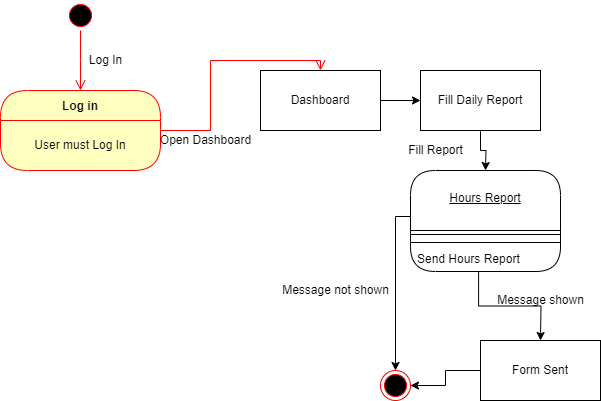

The diagram above was exported from draw.io. Its source (the exported page's mxGraphModel, read from the mxfile embedded in the PNG):
<mxGraphModel dx="1276" dy="543" grid="1" gridSize="10" guides="1" tooltips="1" connect="1" arrows="1" fold="1" page="1" pageScale="1" pageWidth="850" pageHeight="1100" math="0" shadow="0">
  <root>
    <mxCell id="0" />
    <mxCell id="1" parent="0" />
    <mxCell id="WEWp_ovfFV_biPkshUdu-8" value="Log in" style="swimlane;fontStyle=1;align=center;verticalAlign=middle;childLayout=stackLayout;horizontal=1;startSize=30;horizontalStack=0;resizeParent=0;resizeLast=1;container=0;fontColor=#000000;collapsible=0;rounded=1;arcSize=30;strokeColor=#ff0000;fillColor=#ffffc0;swimlaneFillColor=#ffffc0;dropTarget=0;" parent="1" vertex="1">
      <mxGeometry x="110" y="120" width="160" height="80" as="geometry" />
    </mxCell>
    <mxCell id="WEWp_ovfFV_biPkshUdu-9" value="User must Log In" style="text;html=1;strokeColor=none;fillColor=none;align=center;verticalAlign=middle;spacingLeft=4;spacingRight=4;whiteSpace=wrap;overflow=hidden;rotatable=0;fontColor=#000000;" parent="WEWp_ovfFV_biPkshUdu-8" vertex="1">
      <mxGeometry y="30" width="160" height="50" as="geometry" />
    </mxCell>
    <mxCell id="WEWp_ovfFV_biPkshUdu-10" value="" style="edgeStyle=orthogonalEdgeStyle;html=1;verticalAlign=bottom;endArrow=open;endSize=8;strokeColor=#ff0000;rounded=0;entryX=0.5;entryY=0;entryDx=0;entryDy=0;" parent="1" source="WEWp_ovfFV_biPkshUdu-8" target="WEWp_ovfFV_biPkshUdu-13" edge="1">
      <mxGeometry relative="1" as="geometry">
        <mxPoint x="190" y="240" as="targetPoint" />
      </mxGeometry>
    </mxCell>
    <mxCell id="WEWp_ovfFV_biPkshUdu-11" value="" style="ellipse;html=1;shape=startState;fillColor=#000000;strokeColor=#ff0000;" parent="1" vertex="1">
      <mxGeometry x="175" y="30" width="30" height="30" as="geometry" />
    </mxCell>
    <mxCell id="WEWp_ovfFV_biPkshUdu-12" value="" style="edgeStyle=orthogonalEdgeStyle;html=1;verticalAlign=bottom;endArrow=open;endSize=8;strokeColor=#ff0000;rounded=0;" parent="1" source="WEWp_ovfFV_biPkshUdu-11" edge="1">
      <mxGeometry relative="1" as="geometry">
        <mxPoint x="190" y="120" as="targetPoint" />
      </mxGeometry>
    </mxCell>
    <mxCell id="WEWp_ovfFV_biPkshUdu-13" value="Dashboard" style="rounded=0;whiteSpace=wrap;html=1;" parent="1" vertex="1">
      <mxGeometry x="370" y="100" width="120" height="60" as="geometry" />
    </mxCell>
    <mxCell id="WEWp_ovfFV_biPkshUdu-14" value="Open Dashboard" style="text;html=1;align=center;verticalAlign=middle;resizable=0;points=[];autosize=1;strokeColor=none;fillColor=none;" parent="1" vertex="1">
      <mxGeometry x="260" y="160" width="110" height="20" as="geometry" />
    </mxCell>
    <mxCell id="WEWp_ovfFV_biPkshUdu-15" value="Log In" style="text;html=1;align=center;verticalAlign=middle;resizable=0;points=[];autosize=1;strokeColor=none;fillColor=none;" parent="1" vertex="1">
      <mxGeometry x="190" y="80" width="50" height="20" as="geometry" />
    </mxCell>
    <mxCell id="kvhybhLLfPptmqeFjtzh-1" style="edgeStyle=orthogonalEdgeStyle;rounded=0;orthogonalLoop=1;jettySize=auto;html=1;exitX=0.5;exitY=1;exitDx=0;exitDy=0;entryX=0.5;entryY=0;entryDx=0;entryDy=0;" parent="1" source="WEWp_ovfFV_biPkshUdu-16" edge="1">
      <mxGeometry relative="1" as="geometry">
        <mxPoint x="595" y="200" as="targetPoint" />
      </mxGeometry>
    </mxCell>
    <mxCell id="WEWp_ovfFV_biPkshUdu-16" value="Fill Daily Report" style="rounded=0;whiteSpace=wrap;html=1;" parent="1" vertex="1">
      <mxGeometry x="530" y="100" width="120" height="60" as="geometry" />
    </mxCell>
    <mxCell id="WEWp_ovfFV_biPkshUdu-49" value="" style="endArrow=classic;html=1;rounded=0;exitX=1;exitY=0.5;exitDx=0;exitDy=0;entryX=0;entryY=0.5;entryDx=0;entryDy=0;" parent="1" source="WEWp_ovfFV_biPkshUdu-13" target="WEWp_ovfFV_biPkshUdu-16" edge="1">
      <mxGeometry width="50" height="50" relative="1" as="geometry">
        <mxPoint x="380" y="390" as="sourcePoint" />
        <mxPoint x="430" y="340" as="targetPoint" />
      </mxGeometry>
    </mxCell>
    <mxCell id="WEWp_ovfFV_biPkshUdu-50" value="Fill Report" style="text;html=1;align=center;verticalAlign=middle;resizable=0;points=[];autosize=1;strokeColor=none;fillColor=none;" parent="1" vertex="1">
      <mxGeometry x="510" y="170" width="70" height="20" as="geometry" />
    </mxCell>
    <mxCell id="WEWp_ovfFV_biPkshUdu-87" value="" style="ellipse;html=1;shape=endState;fillColor=#000000;strokeColor=#ff0000;" parent="1" vertex="1">
      <mxGeometry x="490" y="400" width="30" height="30" as="geometry" />
    </mxCell>
    <mxCell id="kvhybhLLfPptmqeFjtzh-8" style="edgeStyle=orthogonalEdgeStyle;rounded=0;orthogonalLoop=1;jettySize=auto;html=1;entryX=0.5;entryY=0;entryDx=0;entryDy=0;" parent="1" target="WEWp_ovfFV_biPkshUdu-87" edge="1">
      <mxGeometry relative="1" as="geometry">
        <mxPoint x="430" y="320" as="targetPoint" />
        <mxPoint x="520" y="246" as="sourcePoint" />
        <Array as="points">
          <mxPoint x="505" y="246" />
        </Array>
      </mxGeometry>
    </mxCell>
    <mxCell id="kvhybhLLfPptmqeFjtzh-11" style="edgeStyle=orthogonalEdgeStyle;rounded=0;orthogonalLoop=1;jettySize=auto;html=1;exitX=0.454;exitY=1.003;exitDx=0;exitDy=0;exitPerimeter=0;" parent="1" source="0QPoJPMK8kwmpAaJJ70C-7" edge="1">
      <mxGeometry relative="1" as="geometry">
        <mxPoint x="650" y="370" as="targetPoint" />
        <mxPoint x="650" y="280" as="sourcePoint" />
      </mxGeometry>
    </mxCell>
    <mxCell id="kvhybhLLfPptmqeFjtzh-9" value="Message not shown" style="text;html=1;align=center;verticalAlign=middle;resizable=0;points=[];autosize=1;strokeColor=none;fillColor=none;" parent="1" vertex="1">
      <mxGeometry x="380" y="310" width="130" height="20" as="geometry" />
    </mxCell>
    <mxCell id="kvhybhLLfPptmqeFjtzh-10" value="Message shown" style="text;html=1;align=center;verticalAlign=middle;resizable=0;points=[];autosize=1;strokeColor=none;fillColor=none;" parent="1" vertex="1">
      <mxGeometry x="595" y="320" width="110" height="20" as="geometry" />
    </mxCell>
    <mxCell id="kvhybhLLfPptmqeFjtzh-19" style="edgeStyle=orthogonalEdgeStyle;rounded=0;orthogonalLoop=1;jettySize=auto;html=1;exitX=0;exitY=0.5;exitDx=0;exitDy=0;entryX=1;entryY=0.5;entryDx=0;entryDy=0;" parent="1" source="kvhybhLLfPptmqeFjtzh-18" target="WEWp_ovfFV_biPkshUdu-87" edge="1">
      <mxGeometry relative="1" as="geometry" />
    </mxCell>
    <mxCell id="kvhybhLLfPptmqeFjtzh-18" value="Form Sent" style="rounded=0;whiteSpace=wrap;html=1;" parent="1" vertex="1">
      <mxGeometry x="590" y="370" width="120" height="60" as="geometry" />
    </mxCell>
    <mxCell id="0QPoJPMK8kwmpAaJJ70C-1" value="&lt;br&gt;Hours Report" style="swimlane;fontStyle=4;align=center;verticalAlign=top;childLayout=stackLayout;horizontal=1;startSize=60;horizontalStack=0;resizeParent=1;resizeParentMax=0;resizeLast=0;collapsible=0;marginBottom=0;html=1;rounded=1;absoluteArcSize=1;arcSize=50;whiteSpace=wrap;" parent="1" vertex="1">
      <mxGeometry x="520" y="200" width="150" height="101" as="geometry" />
    </mxCell>
    <mxCell id="0QPoJPMK8kwmpAaJJ70C-4" value="" style="line;strokeWidth=1;fillColor=none;align=left;verticalAlign=middle;spacingTop=-1;spacingLeft=3;spacingRight=3;rotatable=0;labelPosition=right;points=[];portConstraint=eastwest;" parent="0QPoJPMK8kwmpAaJJ70C-1" vertex="1">
      <mxGeometry y="60" width="150" height="8" as="geometry" />
    </mxCell>
    <mxCell id="0QPoJPMK8kwmpAaJJ70C-6" value="" style="line;strokeWidth=1;fillColor=none;align=left;verticalAlign=middle;spacingTop=-1;spacingLeft=3;spacingRight=3;rotatable=0;labelPosition=right;points=[];portConstraint=eastwest;" parent="0QPoJPMK8kwmpAaJJ70C-1" vertex="1">
      <mxGeometry y="68" width="150" height="8" as="geometry" />
    </mxCell>
    <mxCell id="0QPoJPMK8kwmpAaJJ70C-7" value="Send Hours Report" style="fillColor=none;strokeColor=none;align=left;verticalAlign=middle;spacingLeft=5;whiteSpace=wrap;html=1;" parent="0QPoJPMK8kwmpAaJJ70C-1" vertex="1">
      <mxGeometry y="76" width="150" height="25" as="geometry" />
    </mxCell>
  </root>
</mxGraphModel>